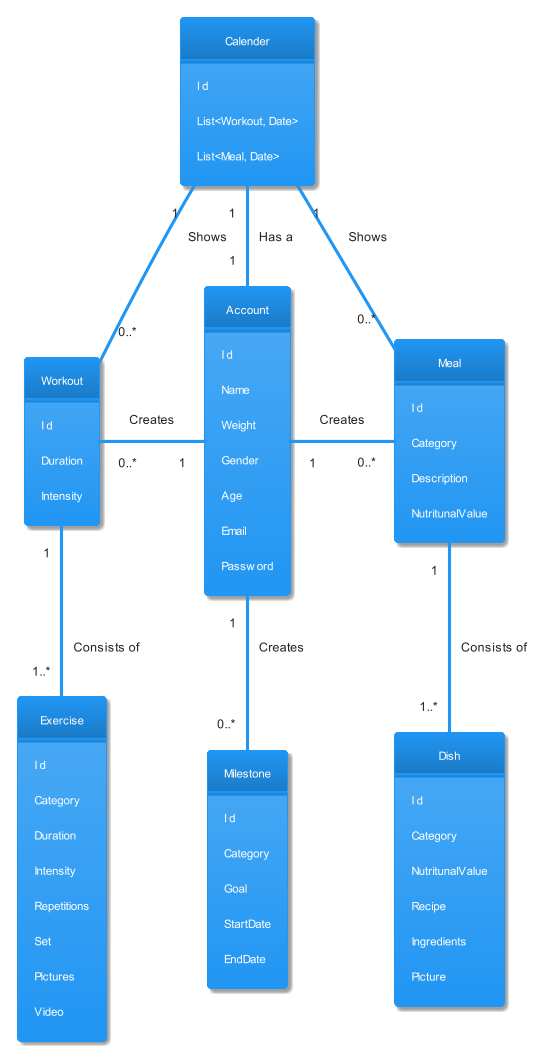

The diagram above was rendered by PlantUML. Its source (embedded in the PNG):
@startuml
' !theme carbon-gray
' !theme plain
' !theme aws-orange
!theme materia
hide circle
'hide members
'hide fields

class Account {
    I d
    Name
    Weight
    Gender
    Age
    Email
    Password
}

Class Workout{
    I d
    Duration
    Intensity
}

Class Exercise {
    I d
    Category
    Duration
    Intensity
    Repetitions
    Set
    Pictures 
    Video
}


class Milestone {
    I d
    Category
    Goal
    StartDate
    EndDate
}

class Meal {
    I d
    Category
    Description
    NutritunalValue
}

class Dish {
    I d
    Category
    NutritunalValue 
    Recipe
    Ingredients
    Picture
}

class Calender {
    I d
    List<Workout, Date>
    List<Meal, Date>
}




Account "1" -l- "0..*" Workout : Creates
Account "1" -r- "0..*" Meal : Creates
Account "1" -- "0..*" Milestone : Creates
Workout"1" -- "1..*" Exercise : Consists of  
Meal"1" -- "1..*" Dish : Consists of  
Account "1" -u- "1" Calender : Has a


Calender "1" -- "0..*" Workout : Shows
Calender "1" --  "0..*" Meal : Shows
@enduml